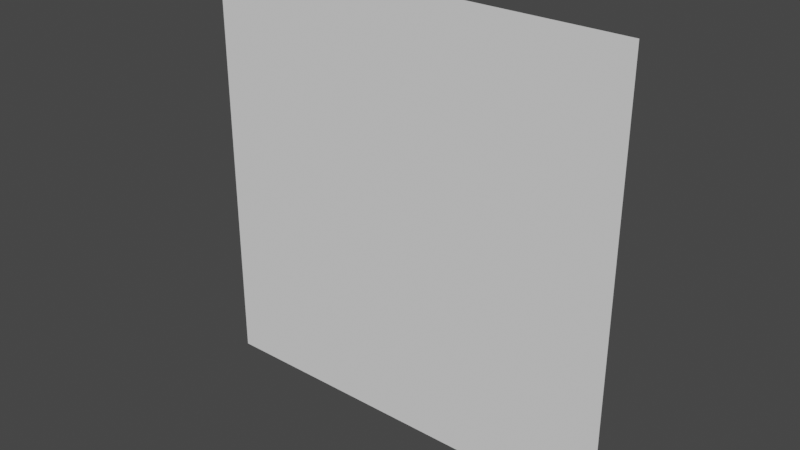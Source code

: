 # Source: Plane.blend  (saved by Blender 3.5.10; exported with 4.5.12 LTS)
import bpy
from mathutils import Matrix  # noqa: F401  (used for matrix-valued properties, if any)

bpy.ops.wm.read_factory_settings(use_empty=True)
scene = bpy.context.scene
scene.name = 'Scene'

# ---- collections
col_collection = bpy.data.collections.new('Collection'); scene.collection.children.link(col_collection)

# ---- world
world_world = bpy.data.worlds.new('World'); scene.world = world_world
world_world.use_nodes = True; world_world.node_tree.nodes.clear()
_N = world_world.node_tree.nodes; _L = world_world.node_tree.links
n0 = _N.new('ShaderNodeOutputWorld'); n0.name = 'World Output'; n0.location = (300, 300)
n1 = _N.new('ShaderNodeBackground'); n1.name = 'Background'; n1.location = (10, 300)
n1.inputs[0].default_value = (0.05088, 0.05088, 0.05088, 1.0)
_L.new(n1.outputs[0], n0.inputs[0])
n0.is_active_output = True
world_world.color = (0.05088, 0.05088, 0.05088)
world_world.use_sun_shadow = False
world_world.sun_shadow_jitter_overblur = 0.0

# ---- meshes
me_plane = bpy.data.meshes.new('Plane')
me_plane.from_pydata([(-1.0, 5.96e-08, 1.0), (1.0, 0.0, 1.0), (-1.0, 0.0, -1.0), (1.0, -5.96e-08, -1.0)], [], [(0, 1, 3, 2)])
_uv = me_plane.uv_layers.new(name='UVMap')
_uv.uv.foreach_set('vector', [0.0, 0.0, 1.0, 0.0, 1.0, 1.0, 0.0, 1.0])
me_plane.update()

# ---- objects
ob_lowplane = bpy.data.objects.new('Lowplane', me_plane)

# ---- transforms, parenting, visibility, modifiers, constraints
ob_lowplane.location = (0.0, 0.0, 0.0)

# ---- collection membership
col_collection.objects.link(ob_lowplane)

# ---- scene / render settings (as saved in the file)
scene.frame_start = 1; scene.frame_end = 250; scene.frame_set(1)
scene.render.engine = 'BLENDER_EEVEE_NEXT'
scene.cycles.sampling_pattern = 'TABULATED_SOBOL'
scene.cycles.use_light_tree = False
scene.view_settings.view_transform = 'Filmic'
bpy.context.view_layer.update()

# ---- added for rendering (the .blend has no active camera and no usable light): camera, sun
cam_auto = bpy.data.cameras.new('AutoCamera')
cam_auto.lens = 50.0
cam_auto.sensor_width = 36.0
cam_auto.clip_end = 1000.0
ob_auto_camera = bpy.data.objects.new('AutoCamera', cam_auto)
scene.collection.objects.link(ob_auto_camera)
ob_auto_camera.location = (2.61693, -3.14032, 2.09354)
ob_auto_camera.rotation_euler = (1.09748, -7.21219e-08, 0.694738)
scene.camera = ob_auto_camera
light_auto_sun = bpy.data.lights.new('AutoSun', 'SUN')
light_auto_sun.energy = 3.0
light_auto_sun.angle = 0.0523599
ob_auto_sun = bpy.data.objects.new('AutoSun', light_auto_sun)
scene.collection.objects.link(ob_auto_sun)
ob_auto_sun.rotation_euler = (0.872665, 0.174533, 0.523599)
bpy.context.view_layer.update()

